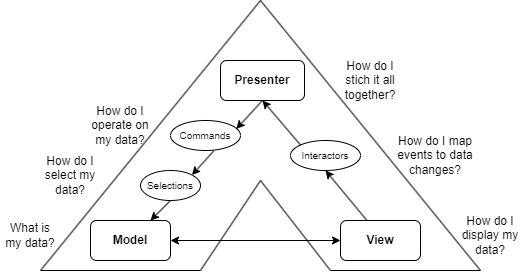

The diagram above was exported from draw.io. Its source (the exported page's mxGraphModel, read from the mxfile embedded in the PNG):
<mxGraphModel dx="724" dy="360" grid="1" gridSize="10" guides="1" tooltips="1" connect="1" arrows="1" fold="1" page="1" pageScale="1" pageWidth="827" pageHeight="1169" math="0" shadow="0">
  <root>
    <mxCell id="0" />
    <mxCell id="1" parent="0" />
    <mxCell id="70uSiNCEYKRWiLQhdoWV-1" value="Model" style="rounded=1;whiteSpace=wrap;html=1;fontStyle=1" vertex="1" parent="1">
      <mxGeometry x="200" y="360" width="80" height="40" as="geometry" />
    </mxCell>
    <mxCell id="70uSiNCEYKRWiLQhdoWV-2" value="View" style="rounded=1;whiteSpace=wrap;html=1;fontStyle=1" vertex="1" parent="1">
      <mxGeometry x="450" y="360" width="80" height="40" as="geometry" />
    </mxCell>
    <mxCell id="70uSiNCEYKRWiLQhdoWV-3" value="Presenter" style="rounded=1;whiteSpace=wrap;html=1;fontStyle=1" vertex="1" parent="1">
      <mxGeometry x="330" y="200" width="84" height="40" as="geometry" />
    </mxCell>
    <mxCell id="70uSiNCEYKRWiLQhdoWV-4" value="" style="endArrow=none;html=1;rounded=0;" edge="1" parent="1">
      <mxGeometry width="50" height="50" relative="1" as="geometry">
        <mxPoint x="440" y="410" as="sourcePoint" />
        <mxPoint x="370" y="320" as="targetPoint" />
      </mxGeometry>
    </mxCell>
    <mxCell id="70uSiNCEYKRWiLQhdoWV-5" value="" style="endArrow=none;html=1;rounded=0;" edge="1" parent="1">
      <mxGeometry width="50" height="50" relative="1" as="geometry">
        <mxPoint x="590" y="410" as="sourcePoint" />
        <mxPoint x="370" y="140" as="targetPoint" />
      </mxGeometry>
    </mxCell>
    <mxCell id="70uSiNCEYKRWiLQhdoWV-6" value="" style="endArrow=none;html=1;rounded=0;" edge="1" parent="1">
      <mxGeometry width="50" height="50" relative="1" as="geometry">
        <mxPoint x="440" y="410" as="sourcePoint" />
        <mxPoint x="590" y="410" as="targetPoint" />
      </mxGeometry>
    </mxCell>
    <mxCell id="70uSiNCEYKRWiLQhdoWV-7" value="" style="endArrow=none;html=1;rounded=0;" edge="1" parent="1">
      <mxGeometry width="50" height="50" relative="1" as="geometry">
        <mxPoint x="310" y="410" as="sourcePoint" />
        <mxPoint x="370" y="320" as="targetPoint" />
      </mxGeometry>
    </mxCell>
    <mxCell id="70uSiNCEYKRWiLQhdoWV-8" value="" style="endArrow=none;html=1;rounded=0;" edge="1" parent="1">
      <mxGeometry width="50" height="50" relative="1" as="geometry">
        <mxPoint x="150" y="410" as="sourcePoint" />
        <mxPoint x="370" y="140" as="targetPoint" />
      </mxGeometry>
    </mxCell>
    <mxCell id="70uSiNCEYKRWiLQhdoWV-9" value="" style="endArrow=none;html=1;rounded=0;" edge="1" parent="1">
      <mxGeometry width="50" height="50" relative="1" as="geometry">
        <mxPoint x="150" y="410" as="sourcePoint" />
        <mxPoint x="310" y="410" as="targetPoint" />
      </mxGeometry>
    </mxCell>
    <mxCell id="70uSiNCEYKRWiLQhdoWV-10" value="Commands" style="ellipse;whiteSpace=wrap;html=1;fontSize=10;" vertex="1" parent="1">
      <mxGeometry x="280" y="260" width="70" height="30" as="geometry" />
    </mxCell>
    <mxCell id="70uSiNCEYKRWiLQhdoWV-11" value="Selections" style="ellipse;whiteSpace=wrap;html=1;fontSize=10;" vertex="1" parent="1">
      <mxGeometry x="250" y="310" width="60" height="30" as="geometry" />
    </mxCell>
    <mxCell id="70uSiNCEYKRWiLQhdoWV-13" value="Interactors" style="ellipse;whiteSpace=wrap;html=1;fontSize=10;" vertex="1" parent="1">
      <mxGeometry x="400" y="280" width="70" height="30" as="geometry" />
    </mxCell>
    <mxCell id="70uSiNCEYKRWiLQhdoWV-14" value="" style="endArrow=classic;html=1;rounded=0;entryX=0.5;entryY=1;entryDx=0;entryDy=0;exitX=0.325;exitY=-0.014;exitDx=0;exitDy=0;exitPerimeter=0;" edge="1" parent="1" source="70uSiNCEYKRWiLQhdoWV-2" target="70uSiNCEYKRWiLQhdoWV-13">
      <mxGeometry width="50" height="50" relative="1" as="geometry">
        <mxPoint x="360" y="310" as="sourcePoint" />
        <mxPoint x="410" y="260" as="targetPoint" />
      </mxGeometry>
    </mxCell>
    <mxCell id="70uSiNCEYKRWiLQhdoWV-15" value="" style="endArrow=classic;html=1;rounded=0;entryX=0.5;entryY=1;entryDx=0;entryDy=0;exitX=0;exitY=0;exitDx=0;exitDy=0;" edge="1" parent="1" source="70uSiNCEYKRWiLQhdoWV-13" target="70uSiNCEYKRWiLQhdoWV-3">
      <mxGeometry width="50" height="50" relative="1" as="geometry">
        <mxPoint x="360" y="310" as="sourcePoint" />
        <mxPoint x="410" y="260" as="targetPoint" />
      </mxGeometry>
    </mxCell>
    <mxCell id="70uSiNCEYKRWiLQhdoWV-16" value="" style="endArrow=classic;startArrow=classic;html=1;rounded=0;entryX=0;entryY=0.5;entryDx=0;entryDy=0;exitX=1;exitY=0.5;exitDx=0;exitDy=0;" edge="1" parent="1" source="70uSiNCEYKRWiLQhdoWV-1" target="70uSiNCEYKRWiLQhdoWV-2">
      <mxGeometry width="50" height="50" relative="1" as="geometry">
        <mxPoint x="360" y="310" as="sourcePoint" />
        <mxPoint x="410" y="260" as="targetPoint" />
      </mxGeometry>
    </mxCell>
    <mxCell id="70uSiNCEYKRWiLQhdoWV-17" value="" style="endArrow=classic;html=1;rounded=0;entryX=0.94;entryY=0.28;entryDx=0;entryDy=0;exitX=0.5;exitY=1;exitDx=0;exitDy=0;entryPerimeter=0;" edge="1" parent="1" source="70uSiNCEYKRWiLQhdoWV-3" target="70uSiNCEYKRWiLQhdoWV-10">
      <mxGeometry width="50" height="50" relative="1" as="geometry">
        <mxPoint x="360" y="310" as="sourcePoint" />
        <mxPoint x="410" y="260" as="targetPoint" />
      </mxGeometry>
    </mxCell>
    <mxCell id="70uSiNCEYKRWiLQhdoWV-18" value="" style="endArrow=classic;html=1;rounded=0;entryX=1;entryY=0;entryDx=0;entryDy=0;exitX=0.617;exitY=1.016;exitDx=0;exitDy=0;exitPerimeter=0;" edge="1" parent="1" source="70uSiNCEYKRWiLQhdoWV-10" target="70uSiNCEYKRWiLQhdoWV-11">
      <mxGeometry width="50" height="50" relative="1" as="geometry">
        <mxPoint x="360" y="310" as="sourcePoint" />
        <mxPoint x="410" y="260" as="targetPoint" />
      </mxGeometry>
    </mxCell>
    <mxCell id="70uSiNCEYKRWiLQhdoWV-19" value="" style="endArrow=classic;html=1;rounded=0;entryX=0.75;entryY=0;entryDx=0;entryDy=0;exitX=0.5;exitY=1;exitDx=0;exitDy=0;" edge="1" parent="1" source="70uSiNCEYKRWiLQhdoWV-11" target="70uSiNCEYKRWiLQhdoWV-1">
      <mxGeometry width="50" height="50" relative="1" as="geometry">
        <mxPoint x="360" y="310" as="sourcePoint" />
        <mxPoint x="410" y="260" as="targetPoint" />
      </mxGeometry>
    </mxCell>
    <mxCell id="70uSiNCEYKRWiLQhdoWV-20" value="What is my data?" style="text;html=1;strokeColor=none;fillColor=none;align=center;verticalAlign=middle;whiteSpace=wrap;rounded=0;" vertex="1" parent="1">
      <mxGeometry x="110" y="360" width="60" height="30" as="geometry" />
    </mxCell>
    <mxCell id="70uSiNCEYKRWiLQhdoWV-21" value="How do I select my data?" style="text;html=1;strokeColor=none;fillColor=none;align=center;verticalAlign=middle;whiteSpace=wrap;rounded=0;" vertex="1" parent="1">
      <mxGeometry x="150" y="300" width="60" height="30" as="geometry" />
    </mxCell>
    <mxCell id="70uSiNCEYKRWiLQhdoWV-22" value="How do I operate on my data?" style="text;html=1;strokeColor=none;fillColor=none;align=center;verticalAlign=middle;whiteSpace=wrap;rounded=0;" vertex="1" parent="1">
      <mxGeometry x="200" y="250" width="60" height="30" as="geometry" />
    </mxCell>
    <mxCell id="70uSiNCEYKRWiLQhdoWV-23" value="How do I display my data?" style="text;html=1;strokeColor=none;fillColor=none;align=center;verticalAlign=middle;whiteSpace=wrap;rounded=0;" vertex="1" parent="1">
      <mxGeometry x="570" y="360" width="60" height="30" as="geometry" />
    </mxCell>
    <mxCell id="70uSiNCEYKRWiLQhdoWV-24" value="How do I map events to data changes?" style="text;html=1;strokeColor=none;fillColor=none;align=center;verticalAlign=middle;whiteSpace=wrap;rounded=0;" vertex="1" parent="1">
      <mxGeometry x="500" y="280" width="90" height="30" as="geometry" />
    </mxCell>
    <mxCell id="70uSiNCEYKRWiLQhdoWV-25" value="How do I stich it all together?" style="text;html=1;strokeColor=none;fillColor=none;align=center;verticalAlign=middle;whiteSpace=wrap;rounded=0;" vertex="1" parent="1">
      <mxGeometry x="450" y="205" width="60" height="30" as="geometry" />
    </mxCell>
  </root>
</mxGraphModel>